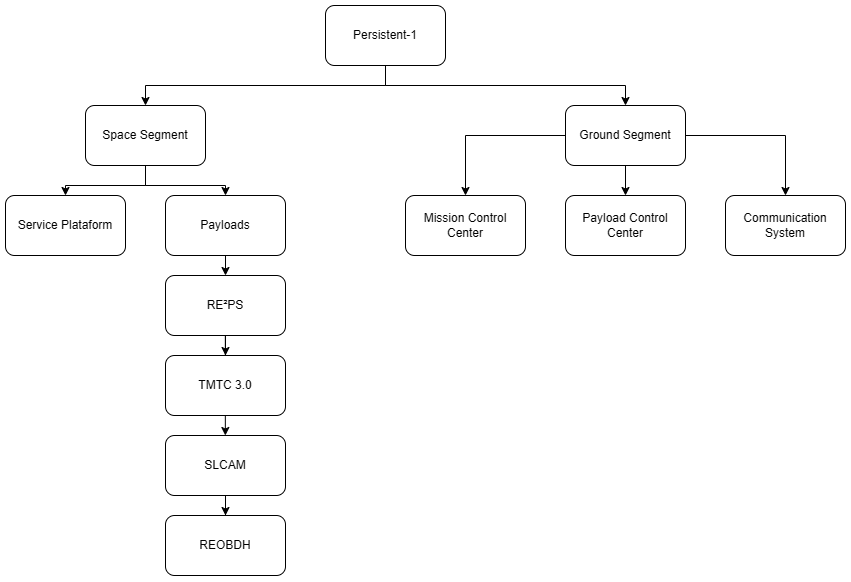

The diagram above was exported from draw.io. Its source (the exported page's mxGraphModel, read from the mxfile embedded in the PNG):
<mxGraphModel dx="1600" dy="657" grid="1" gridSize="10" guides="1" tooltips="1" connect="1" arrows="1" fold="1" page="1" pageScale="1" pageWidth="3300" pageHeight="2339" math="0" shadow="0">
  <root>
    <mxCell id="0" />
    <mxCell id="1" parent="0" />
    <mxCell id="DHmbfMfez_AWWpr-jd5F-37" style="edgeStyle=orthogonalEdgeStyle;rounded=0;orthogonalLoop=1;jettySize=auto;html=1;entryX=0.5;entryY=0;entryDx=0;entryDy=0;" edge="1" parent="1" source="wKr-DCmSTUYVzHx5VQgJ-2" target="DHmbfMfez_AWWpr-jd5F-2">
      <mxGeometry relative="1" as="geometry" />
    </mxCell>
    <mxCell id="DHmbfMfez_AWWpr-jd5F-38" style="edgeStyle=orthogonalEdgeStyle;rounded=0;orthogonalLoop=1;jettySize=auto;html=1;entryX=0.5;entryY=0;entryDx=0;entryDy=0;" edge="1" parent="1" source="wKr-DCmSTUYVzHx5VQgJ-2" target="DHmbfMfez_AWWpr-jd5F-3">
      <mxGeometry relative="1" as="geometry" />
    </mxCell>
    <mxCell id="wKr-DCmSTUYVzHx5VQgJ-2" value="Space Segment" style="rounded=1;whiteSpace=wrap;html=1;" parent="1" vertex="1">
      <mxGeometry x="520" y="440" width="120" height="60" as="geometry" />
    </mxCell>
    <mxCell id="DHmbfMfez_AWWpr-jd5F-27" style="edgeStyle=orthogonalEdgeStyle;rounded=0;orthogonalLoop=1;jettySize=auto;html=1;entryX=0.5;entryY=0;entryDx=0;entryDy=0;" edge="1" parent="1" source="wKr-DCmSTUYVzHx5VQgJ-3" target="DHmbfMfez_AWWpr-jd5F-4">
      <mxGeometry relative="1" as="geometry" />
    </mxCell>
    <mxCell id="DHmbfMfez_AWWpr-jd5F-29" style="edgeStyle=orthogonalEdgeStyle;rounded=0;orthogonalLoop=1;jettySize=auto;html=1;entryX=0.5;entryY=0;entryDx=0;entryDy=0;" edge="1" parent="1" source="wKr-DCmSTUYVzHx5VQgJ-3" target="DHmbfMfez_AWWpr-jd5F-5">
      <mxGeometry relative="1" as="geometry" />
    </mxCell>
    <mxCell id="DHmbfMfez_AWWpr-jd5F-30" style="edgeStyle=orthogonalEdgeStyle;rounded=0;orthogonalLoop=1;jettySize=auto;html=1;entryX=0.5;entryY=0;entryDx=0;entryDy=0;" edge="1" parent="1" source="wKr-DCmSTUYVzHx5VQgJ-3" target="DHmbfMfez_AWWpr-jd5F-6">
      <mxGeometry relative="1" as="geometry" />
    </mxCell>
    <mxCell id="wKr-DCmSTUYVzHx5VQgJ-3" value="Ground Segment" style="rounded=1;whiteSpace=wrap;html=1;" parent="1" vertex="1">
      <mxGeometry x="1000" y="440" width="120" height="60" as="geometry" />
    </mxCell>
    <mxCell id="wKr-DCmSTUYVzHx5VQgJ-73" value="Persistent-1" style="rounded=1;whiteSpace=wrap;html=1;" parent="1" vertex="1">
      <mxGeometry x="760" y="340" width="120" height="60" as="geometry" />
    </mxCell>
    <mxCell id="wKr-DCmSTUYVzHx5VQgJ-84" value="" style="endArrow=classic;html=1;rounded=0;entryX=0.5;entryY=0;entryDx=0;entryDy=0;exitX=0.5;exitY=1;exitDx=0;exitDy=0;" parent="1" source="wKr-DCmSTUYVzHx5VQgJ-73" target="wKr-DCmSTUYVzHx5VQgJ-2" edge="1">
      <mxGeometry width="50" height="50" relative="1" as="geometry">
        <mxPoint x="740" y="400" as="sourcePoint" />
        <mxPoint x="590" y="270" as="targetPoint" />
        <Array as="points">
          <mxPoint x="820" y="420" />
          <mxPoint x="580" y="420" />
        </Array>
      </mxGeometry>
    </mxCell>
    <mxCell id="wKr-DCmSTUYVzHx5VQgJ-87" value="" style="endArrow=classic;html=1;rounded=0;entryX=0.5;entryY=0;entryDx=0;entryDy=0;exitX=0.5;exitY=1;exitDx=0;exitDy=0;" parent="1" source="wKr-DCmSTUYVzHx5VQgJ-73" target="wKr-DCmSTUYVzHx5VQgJ-3" edge="1">
      <mxGeometry width="50" height="50" relative="1" as="geometry">
        <mxPoint x="740" y="400" as="sourcePoint" />
        <mxPoint x="1010" y="330" as="targetPoint" />
        <Array as="points">
          <mxPoint x="820" y="420" />
          <mxPoint x="1060" y="420" />
        </Array>
      </mxGeometry>
    </mxCell>
    <mxCell id="DHmbfMfez_AWWpr-jd5F-2" value="Service Plataform" style="rounded=1;whiteSpace=wrap;html=1;" vertex="1" parent="1">
      <mxGeometry x="440" y="530" width="120" height="60" as="geometry" />
    </mxCell>
    <mxCell id="DHmbfMfez_AWWpr-jd5F-17" style="edgeStyle=orthogonalEdgeStyle;rounded=0;orthogonalLoop=1;jettySize=auto;html=1;exitX=0.5;exitY=1;exitDx=0;exitDy=0;entryX=0.5;entryY=0;entryDx=0;entryDy=0;" edge="1" parent="1" source="DHmbfMfez_AWWpr-jd5F-3" target="DHmbfMfez_AWWpr-jd5F-7">
      <mxGeometry relative="1" as="geometry" />
    </mxCell>
    <mxCell id="DHmbfMfez_AWWpr-jd5F-3" value="Payloads" style="rounded=1;whiteSpace=wrap;html=1;" vertex="1" parent="1">
      <mxGeometry x="600" y="530" width="120" height="60" as="geometry" />
    </mxCell>
    <mxCell id="DHmbfMfez_AWWpr-jd5F-4" value="Payload Control Center" style="rounded=1;whiteSpace=wrap;html=1;" vertex="1" parent="1">
      <mxGeometry x="1000" y="530" width="120" height="60" as="geometry" />
    </mxCell>
    <mxCell id="DHmbfMfez_AWWpr-jd5F-5" value="Communication System" style="rounded=1;whiteSpace=wrap;html=1;" vertex="1" parent="1">
      <mxGeometry x="1160" y="530" width="120" height="60" as="geometry" />
    </mxCell>
    <mxCell id="DHmbfMfez_AWWpr-jd5F-6" value="Mission Control Center" style="rounded=1;whiteSpace=wrap;html=1;" vertex="1" parent="1">
      <mxGeometry x="840" y="530" width="120" height="60" as="geometry" />
    </mxCell>
    <mxCell id="DHmbfMfez_AWWpr-jd5F-18" style="edgeStyle=orthogonalEdgeStyle;rounded=0;orthogonalLoop=1;jettySize=auto;html=1;exitX=0.5;exitY=1;exitDx=0;exitDy=0;" edge="1" parent="1" source="DHmbfMfez_AWWpr-jd5F-7" target="DHmbfMfez_AWWpr-jd5F-8">
      <mxGeometry relative="1" as="geometry" />
    </mxCell>
    <mxCell id="DHmbfMfez_AWWpr-jd5F-7" value="RE²PS" style="rounded=1;whiteSpace=wrap;html=1;" vertex="1" parent="1">
      <mxGeometry x="600" y="610" width="120" height="60" as="geometry" />
    </mxCell>
    <mxCell id="DHmbfMfez_AWWpr-jd5F-24" value="" style="edgeStyle=orthogonalEdgeStyle;rounded=0;orthogonalLoop=1;jettySize=auto;html=1;" edge="1" parent="1">
      <mxGeometry relative="1" as="geometry">
        <mxPoint x="659.8399999999999" y="670" as="sourcePoint" />
        <mxPoint x="659.8399999999999" y="770" as="targetPoint" />
      </mxGeometry>
    </mxCell>
    <mxCell id="DHmbfMfez_AWWpr-jd5F-8" value="TMTC 3.0" style="rounded=1;whiteSpace=wrap;html=1;" vertex="1" parent="1">
      <mxGeometry x="600" y="690" width="120" height="60" as="geometry" />
    </mxCell>
    <mxCell id="DHmbfMfez_AWWpr-jd5F-25" value="" style="edgeStyle=orthogonalEdgeStyle;rounded=0;orthogonalLoop=1;jettySize=auto;html=1;" edge="1" parent="1" source="DHmbfMfez_AWWpr-jd5F-9" target="DHmbfMfez_AWWpr-jd5F-10">
      <mxGeometry relative="1" as="geometry" />
    </mxCell>
    <mxCell id="DHmbfMfez_AWWpr-jd5F-9" value="SLCAM" style="rounded=1;whiteSpace=wrap;html=1;" vertex="1" parent="1">
      <mxGeometry x="600" y="770" width="120" height="60" as="geometry" />
    </mxCell>
    <mxCell id="DHmbfMfez_AWWpr-jd5F-10" value="REOBDH" style="rounded=1;whiteSpace=wrap;html=1;" vertex="1" parent="1">
      <mxGeometry x="600" y="850" width="120" height="60" as="geometry" />
    </mxCell>
  </root>
</mxGraphModel>